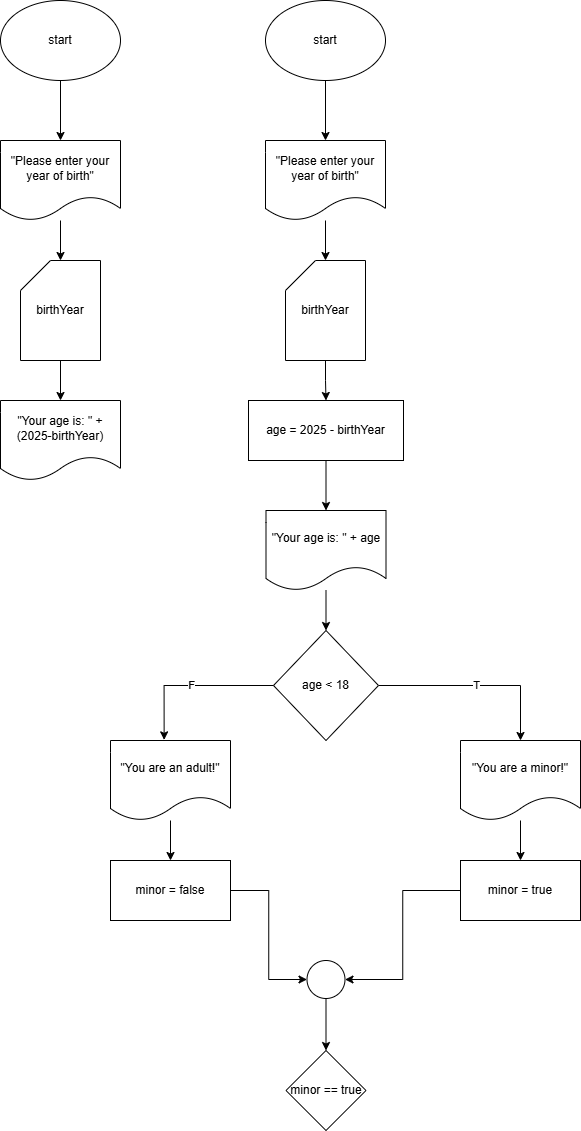

The diagram above was exported from draw.io. Its source (the exported page's mxGraphModel, read from the mxfile embedded in the PNG):
<mxGraphModel dx="1188" dy="654" grid="1" gridSize="10" guides="1" tooltips="1" connect="1" arrows="1" fold="1" page="1" pageScale="1" pageWidth="850" pageHeight="1100" math="0" shadow="0">
  <root>
    <mxCell id="0" />
    <mxCell id="1" parent="0" />
    <mxCell id="YYdMdqoCHwQAgVUcy67n-6" value="" style="edgeStyle=orthogonalEdgeStyle;rounded=0;orthogonalLoop=1;jettySize=auto;html=1;" edge="1" parent="1" source="YYdMdqoCHwQAgVUcy67n-1" target="YYdMdqoCHwQAgVUcy67n-2">
      <mxGeometry relative="1" as="geometry" />
    </mxCell>
    <mxCell id="YYdMdqoCHwQAgVUcy67n-1" value="start" style="ellipse;whiteSpace=wrap;html=1;" vertex="1" parent="1">
      <mxGeometry x="365" y="50" width="120" height="80" as="geometry" />
    </mxCell>
    <mxCell id="YYdMdqoCHwQAgVUcy67n-7" value="" style="edgeStyle=orthogonalEdgeStyle;rounded=0;orthogonalLoop=1;jettySize=auto;html=1;" edge="1" parent="1" source="YYdMdqoCHwQAgVUcy67n-2" target="YYdMdqoCHwQAgVUcy67n-3">
      <mxGeometry relative="1" as="geometry" />
    </mxCell>
    <mxCell id="YYdMdqoCHwQAgVUcy67n-2" value="&quot;Please enter your year of birth&quot;" style="shape=document;whiteSpace=wrap;html=1;boundedLbl=1;" vertex="1" parent="1">
      <mxGeometry x="365" y="190" width="120" height="80" as="geometry" />
    </mxCell>
    <mxCell id="YYdMdqoCHwQAgVUcy67n-9" value="" style="edgeStyle=orthogonalEdgeStyle;rounded=0;orthogonalLoop=1;jettySize=auto;html=1;" edge="1" parent="1" source="YYdMdqoCHwQAgVUcy67n-3" target="YYdMdqoCHwQAgVUcy67n-8">
      <mxGeometry relative="1" as="geometry" />
    </mxCell>
    <mxCell id="YYdMdqoCHwQAgVUcy67n-3" value="birthYear" style="shape=card;whiteSpace=wrap;html=1;" vertex="1" parent="1">
      <mxGeometry x="385" y="310" width="80" height="100" as="geometry" />
    </mxCell>
    <mxCell id="YYdMdqoCHwQAgVUcy67n-11" value="" style="edgeStyle=orthogonalEdgeStyle;rounded=0;orthogonalLoop=1;jettySize=auto;html=1;" edge="1" parent="1" source="YYdMdqoCHwQAgVUcy67n-8" target="YYdMdqoCHwQAgVUcy67n-10">
      <mxGeometry relative="1" as="geometry" />
    </mxCell>
    <mxCell id="YYdMdqoCHwQAgVUcy67n-8" value="age = 2025 - birthYear" style="rounded=0;whiteSpace=wrap;html=1;" vertex="1" parent="1">
      <mxGeometry x="348" y="450" width="155" height="60" as="geometry" />
    </mxCell>
    <mxCell id="YYdMdqoCHwQAgVUcy67n-31" value="" style="edgeStyle=orthogonalEdgeStyle;rounded=0;orthogonalLoop=1;jettySize=auto;html=1;" edge="1" parent="1" source="YYdMdqoCHwQAgVUcy67n-10" target="YYdMdqoCHwQAgVUcy67n-26">
      <mxGeometry relative="1" as="geometry" />
    </mxCell>
    <mxCell id="YYdMdqoCHwQAgVUcy67n-10" value="&quot;Your age is: &quot; + age" style="shape=document;whiteSpace=wrap;html=1;boundedLbl=1;" vertex="1" parent="1">
      <mxGeometry x="365.5" y="560" width="120" height="80" as="geometry" />
    </mxCell>
    <mxCell id="YYdMdqoCHwQAgVUcy67n-17" value="" style="edgeStyle=orthogonalEdgeStyle;rounded=0;orthogonalLoop=1;jettySize=auto;html=1;" edge="1" source="YYdMdqoCHwQAgVUcy67n-18" target="YYdMdqoCHwQAgVUcy67n-20" parent="1">
      <mxGeometry relative="1" as="geometry" />
    </mxCell>
    <mxCell id="YYdMdqoCHwQAgVUcy67n-18" value="start" style="ellipse;whiteSpace=wrap;html=1;" vertex="1" parent="1">
      <mxGeometry x="100" y="50" width="120" height="80" as="geometry" />
    </mxCell>
    <mxCell id="YYdMdqoCHwQAgVUcy67n-19" value="" style="edgeStyle=orthogonalEdgeStyle;rounded=0;orthogonalLoop=1;jettySize=auto;html=1;" edge="1" source="YYdMdqoCHwQAgVUcy67n-20" target="YYdMdqoCHwQAgVUcy67n-21" parent="1">
      <mxGeometry relative="1" as="geometry" />
    </mxCell>
    <mxCell id="YYdMdqoCHwQAgVUcy67n-20" value="&quot;Please enter your year of birth&quot;" style="shape=document;whiteSpace=wrap;html=1;boundedLbl=1;" vertex="1" parent="1">
      <mxGeometry x="100" y="190" width="120" height="80" as="geometry" />
    </mxCell>
    <mxCell id="YYdMdqoCHwQAgVUcy67n-23" value="" style="edgeStyle=orthogonalEdgeStyle;rounded=0;orthogonalLoop=1;jettySize=auto;html=1;" edge="1" parent="1" source="YYdMdqoCHwQAgVUcy67n-21" target="YYdMdqoCHwQAgVUcy67n-22">
      <mxGeometry relative="1" as="geometry" />
    </mxCell>
    <mxCell id="YYdMdqoCHwQAgVUcy67n-21" value="birthYear" style="shape=card;whiteSpace=wrap;html=1;" vertex="1" parent="1">
      <mxGeometry x="120" y="310" width="80" height="100" as="geometry" />
    </mxCell>
    <mxCell id="YYdMdqoCHwQAgVUcy67n-22" value="&quot;Your age is: &quot; + (2025-birthYear)" style="shape=document;whiteSpace=wrap;html=1;boundedLbl=1;" vertex="1" parent="1">
      <mxGeometry x="100" y="450" width="120" height="80" as="geometry" />
    </mxCell>
    <mxCell id="YYdMdqoCHwQAgVUcy67n-28" value="T" style="edgeStyle=orthogonalEdgeStyle;rounded=0;orthogonalLoop=1;jettySize=auto;html=1;entryX=0.5;entryY=0;entryDx=0;entryDy=0;" edge="1" parent="1" source="YYdMdqoCHwQAgVUcy67n-26" target="YYdMdqoCHwQAgVUcy67n-27">
      <mxGeometry relative="1" as="geometry" />
    </mxCell>
    <mxCell id="YYdMdqoCHwQAgVUcy67n-26" value="age &amp;lt; 18" style="rhombus;whiteSpace=wrap;html=1;" vertex="1" parent="1">
      <mxGeometry x="373" y="680" width="105" height="110" as="geometry" />
    </mxCell>
    <mxCell id="YYdMdqoCHwQAgVUcy67n-36" value="" style="edgeStyle=orthogonalEdgeStyle;rounded=0;orthogonalLoop=1;jettySize=auto;html=1;" edge="1" parent="1" source="YYdMdqoCHwQAgVUcy67n-27" target="YYdMdqoCHwQAgVUcy67n-35">
      <mxGeometry relative="1" as="geometry" />
    </mxCell>
    <mxCell id="YYdMdqoCHwQAgVUcy67n-27" value="&quot;You are a minor!&quot;" style="shape=document;whiteSpace=wrap;html=1;boundedLbl=1;" vertex="1" parent="1">
      <mxGeometry x="560" y="790" width="120" height="80" as="geometry" />
    </mxCell>
    <mxCell id="YYdMdqoCHwQAgVUcy67n-38" value="" style="edgeStyle=orthogonalEdgeStyle;rounded=0;orthogonalLoop=1;jettySize=auto;html=1;" edge="1" parent="1" source="YYdMdqoCHwQAgVUcy67n-29" target="YYdMdqoCHwQAgVUcy67n-37">
      <mxGeometry relative="1" as="geometry" />
    </mxCell>
    <mxCell id="YYdMdqoCHwQAgVUcy67n-29" value="&quot;You are an adult!&quot;" style="shape=document;whiteSpace=wrap;html=1;boundedLbl=1;" vertex="1" parent="1">
      <mxGeometry x="210" y="790" width="120" height="80" as="geometry" />
    </mxCell>
    <mxCell id="YYdMdqoCHwQAgVUcy67n-30" value="F" style="edgeStyle=orthogonalEdgeStyle;rounded=0;orthogonalLoop=1;jettySize=auto;html=1;entryX=0.447;entryY=-0.008;entryDx=0;entryDy=0;entryPerimeter=0;" edge="1" parent="1" source="YYdMdqoCHwQAgVUcy67n-26" target="YYdMdqoCHwQAgVUcy67n-29">
      <mxGeometry relative="1" as="geometry" />
    </mxCell>
    <mxCell id="YYdMdqoCHwQAgVUcy67n-40" style="edgeStyle=orthogonalEdgeStyle;rounded=0;orthogonalLoop=1;jettySize=auto;html=1;entryX=1;entryY=0.5;entryDx=0;entryDy=0;" edge="1" parent="1" source="YYdMdqoCHwQAgVUcy67n-35" target="YYdMdqoCHwQAgVUcy67n-39">
      <mxGeometry relative="1" as="geometry" />
    </mxCell>
    <mxCell id="YYdMdqoCHwQAgVUcy67n-35" value="minor = true" style="rounded=0;whiteSpace=wrap;html=1;" vertex="1" parent="1">
      <mxGeometry x="560" y="910" width="120" height="60" as="geometry" />
    </mxCell>
    <mxCell id="YYdMdqoCHwQAgVUcy67n-41" style="edgeStyle=orthogonalEdgeStyle;rounded=0;orthogonalLoop=1;jettySize=auto;html=1;entryX=0;entryY=0.5;entryDx=0;entryDy=0;" edge="1" parent="1" source="YYdMdqoCHwQAgVUcy67n-37" target="YYdMdqoCHwQAgVUcy67n-39">
      <mxGeometry relative="1" as="geometry" />
    </mxCell>
    <mxCell id="YYdMdqoCHwQAgVUcy67n-37" value="minor = false" style="rounded=0;whiteSpace=wrap;html=1;" vertex="1" parent="1">
      <mxGeometry x="210" y="910" width="120" height="60" as="geometry" />
    </mxCell>
    <mxCell id="YYdMdqoCHwQAgVUcy67n-43" value="" style="edgeStyle=orthogonalEdgeStyle;rounded=0;orthogonalLoop=1;jettySize=auto;html=1;" edge="1" parent="1" source="YYdMdqoCHwQAgVUcy67n-39" target="YYdMdqoCHwQAgVUcy67n-42">
      <mxGeometry relative="1" as="geometry" />
    </mxCell>
    <mxCell id="YYdMdqoCHwQAgVUcy67n-39" value="" style="ellipse;whiteSpace=wrap;html=1;aspect=fixed;" vertex="1" parent="1">
      <mxGeometry x="406.5" y="1010" width="38" height="38" as="geometry" />
    </mxCell>
    <mxCell id="YYdMdqoCHwQAgVUcy67n-42" value="minor == true" style="rhombus;whiteSpace=wrap;html=1;" vertex="1" parent="1">
      <mxGeometry x="385.5" y="1100" width="80" height="80" as="geometry" />
    </mxCell>
  </root>
</mxGraphModel>